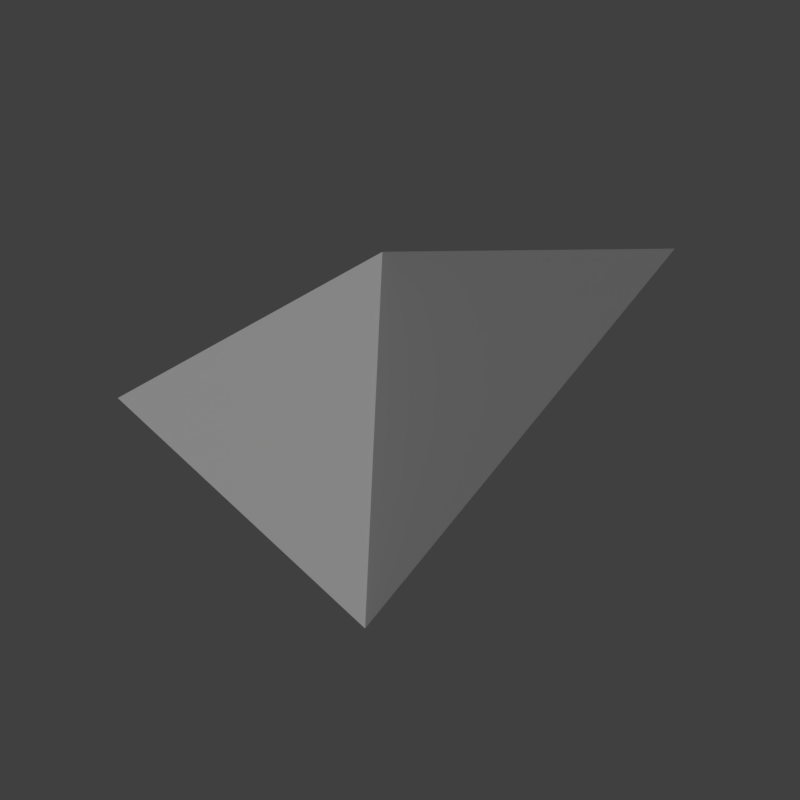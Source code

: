 # Source: grass_slope_corner.blend  (saved by Blender 2.79.0; exported with 4.5.12 LTS)
import bpy
from mathutils import Matrix  # noqa: F401  (used for matrix-valued properties, if any)

bpy.ops.wm.read_factory_settings(use_empty=True)
scene = bpy.context.scene
scene.name = 'Scene'

# ---- collections
col_collection_1 = bpy.data.collections.new('Collection 1'); scene.collection.children.link(col_collection_1)

# ---- materials (node trees are filled in below, after node groups)
mat_grass = bpy.data.materials.new('grass')
mat_grass.alpha_threshold = 0.0
mat_grass.use_transparent_shadow = False
mat_grass.roughness = 0.5

# ---- material node trees

# ---- world
world_world = bpy.data.worlds.new('World'); scene.world = world_world
world_world.color = (0.05088, 0.05088, 0.05088)
world_world.use_sun_shadow = False
world_world.sun_shadow_jitter_overblur = 0.0
world_world.cycles.sampling_method = 'MANUAL'

# ---- cameras
cam_camera = bpy.data.cameras.new('Camera')
cam_camera.clip_end = 100.0
cam_camera.lens = 35.0
cam_camera.sensor_width = 32.0
cam_camera.sensor_height = 18.0
cam_camera.display_size = 2.0
cam_camera.dof.focus_distance = 0.0
cam_camera.dof.aperture_fstop = 128.0
cam_camera.dof.aperture_blades = 6

# ---- lights
light_hemi = bpy.data.lights.new('Hemi', 'SUN')
light_hemi.transmission_factor = 0.0
light_hemi.angle = 0.1993
light_hemi.energy = 1.0
light_hemi.shadow_buffer_clip_start = 0.5
light_hemi.shadow_soft_size = 0.1
light_hemi.shadow_cascade_max_distance = 1000.0

# ---- meshes
me_grassslopecorner = bpy.data.meshes.new('GrassSlopeCorner')
me_grassslopecorner.from_pydata([(1.0, -1.0, 0.0), (-1.0, -1.0, 0.0), (-1.0, 1.0, 0.0), (1.0, 1.0, 1.0)], [], [(2, 1, 0), (0, 3, 2)])
_uv = me_grassslopecorner.uv_layers.new(name='UVMap')
_uv.uv.foreach_set('vector', [0.3333, 0.6667, 0.3333, 0.3333, 0.6667, 0.3333, 0.6667, 0.3333, 0.6667, 0.6667, 0.3333, 0.6667])
me_grassslopecorner.materials.append(mat_grass)
me_grassslopecorner.use_remesh_preserve_volume = False
me_grassslopecorner.use_remesh_preserve_attributes = False
me_grassslopecorner.use_mirror_vertex_groups = False
me_grassslopecorner.use_paint_bone_selection = False
me_grassslopecorner.use_paint_mask = True
me_grassslopecorner.update()

# ---- objects
ob_camera = bpy.data.objects.new('Camera', cam_camera)
ob_hemi = bpy.data.objects.new('Hemi', light_hemi)
ob_grassslopecorner__col = bpy.data.objects.new('GrassSlopeCorner -col', me_grassslopecorner)

# ---- transforms, parenting, visibility, modifiers, constraints
ob_camera.location = (2.553, -2.306, 3.33)
ob_camera.rotation_euler = (0.8015, -9.195e-07, 0.7974)
ob_camera.hide_viewport = True
ob_camera.lineart.crease_threshold = 0.0
ob_hemi.location = (0.0, 0.0, 0.0)
ob_hemi.rotation_euler = (-0.588, 0.4478, -0.281)
ob_hemi.hide_viewport = True
ob_hemi.lineart.crease_threshold = 0.0
ob_grassslopecorner__col.location = (0.0, 0.0, 0.0)
ob_grassslopecorner__col.lineart.crease_threshold = 0.0

# ---- collection membership
col_collection_1.objects.link(ob_camera)
col_collection_1.objects.link(ob_hemi)
col_collection_1.objects.link(ob_grassslopecorner__col)

# ---- scene / render settings (as saved in the file)
scene.camera = ob_camera
scene.frame_start = 1; scene.frame_end = 250; scene.frame_set(1)
scene.render.engine = 'BLENDER_EEVEE_NEXT'
scene.render.resolution_x = 256
scene.render.resolution_y = 256
scene.render.resolution_percentage = 50
scene.render.dither_intensity = 0.0
scene.render.film_transparent = True
scene.cycles.use_denoising = False
scene.cycles.samples = 128
scene.cycles.sampling_pattern = 'TABULATED_SOBOL'
scene.cycles.use_adaptive_sampling = False
scene.cycles.use_light_tree = False
scene.cycles.blur_glossy = 0.0
scene.cycles.sample_clamp_indirect = 0.0
scene.view_settings.view_transform = 'Standard'
bpy.context.view_layer.update()

